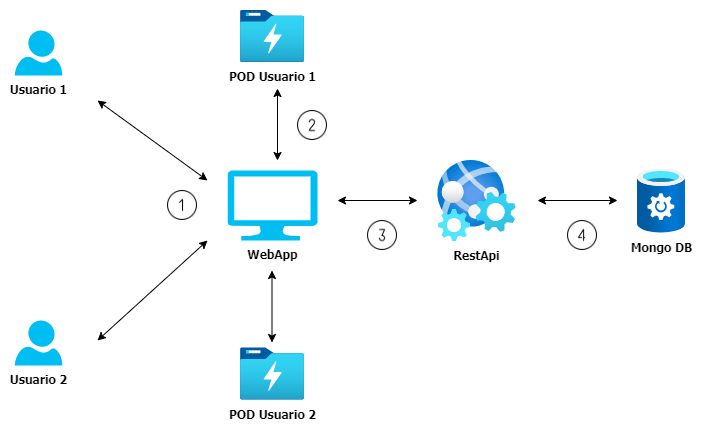

The diagram above was exported from draw.io. Its source (the exported page's mxGraphModel, read from the mxfile embedded in the PNG):
<mxGraphModel dx="1208" dy="737" grid="1" gridSize="10" guides="1" tooltips="1" connect="1" arrows="1" fold="1" page="1" pageScale="1" pageWidth="827" pageHeight="1169" math="0" shadow="0">
  <root>
    <mxCell id="0" />
    <mxCell id="1" parent="0" />
    <mxCell id="HSyX-_XdGHJkSyjQs_qr-12" value="Usuario 1" style="verticalLabelPosition=bottom;html=1;verticalAlign=top;align=center;strokeColor=none;fillColor=#00BEF2;shape=mxgraph.azure.user;fontStyle=1;fontFamily=Tahoma;" vertex="1" parent="1">
      <mxGeometry x="377.25" y="70" width="47.5" height="45" as="geometry" />
    </mxCell>
    <mxCell id="HSyX-_XdGHJkSyjQs_qr-16" value="Usuario 2" style="verticalLabelPosition=bottom;html=1;verticalAlign=top;align=center;strokeColor=none;fillColor=#00BEF2;shape=mxgraph.azure.user;sketch=0;shadow=0;fontStyle=1;fontFamily=Tahoma;" vertex="1" parent="1">
      <mxGeometry x="377.25" y="360" width="47.5" height="45" as="geometry" />
    </mxCell>
    <mxCell id="HSyX-_XdGHJkSyjQs_qr-19" value="WebApp" style="verticalLabelPosition=bottom;html=1;verticalAlign=top;align=center;strokeColor=none;fillColor=#00BEF2;shape=mxgraph.azure.computer;pointerEvents=1;direction=east;fontStyle=1;fontFamily=Tahoma;" vertex="1" parent="1">
      <mxGeometry x="590" y="210" width="90" height="70" as="geometry" />
    </mxCell>
    <mxCell id="HSyX-_XdGHJkSyjQs_qr-21" value="POD Usuario 1" style="aspect=fixed;html=1;points=[];align=center;image;fontSize=12;image=img/lib/azure2/storage/Data_Lake_Storage_Gen1.svg;fontStyle=1;fontFamily=Tahoma;" vertex="1" parent="1">
      <mxGeometry x="603" y="50" width="64" height="52" as="geometry" />
    </mxCell>
    <mxCell id="HSyX-_XdGHJkSyjQs_qr-22" value="POD Usuario 2" style="aspect=fixed;html=1;points=[];align=center;image;fontSize=12;image=img/lib/azure2/storage/Data_Lake_Storage_Gen1.svg;fontStyle=1;fontFamily=Tahoma;" vertex="1" parent="1">
      <mxGeometry x="603" y="387.5" width="64" height="52" as="geometry" />
    </mxCell>
    <mxCell id="HSyX-_XdGHJkSyjQs_qr-38" value="Mongo DB" style="aspect=fixed;html=1;points=[];align=center;image;fontSize=12;image=img/lib/azure2/storage/StorSimple_Data_Managers.svg;fontStyle=1;fontFamily=Tahoma;" vertex="1" parent="1">
      <mxGeometry x="1000" y="208.5" width="48" height="64" as="geometry" />
    </mxCell>
    <mxCell id="HSyX-_XdGHJkSyjQs_qr-42" value="RestApi" style="aspect=fixed;html=1;points=[];align=center;image;fontSize=12;image=img/lib/azure2/preview/Web_Environment.svg;fontStyle=1;fontFamily=Tahoma;" vertex="1" parent="1">
      <mxGeometry x="800" y="200" width="78.55" height="81" as="geometry" />
    </mxCell>
    <mxCell id="HSyX-_XdGHJkSyjQs_qr-45" value="" style="endArrow=classic;startArrow=classic;html=1;fontStyle=1;fontFamily=Tahoma;" edge="1" parent="1">
      <mxGeometry width="50" height="50" relative="1" as="geometry">
        <mxPoint x="700" y="240" as="sourcePoint" />
        <mxPoint x="780" y="240" as="targetPoint" />
      </mxGeometry>
    </mxCell>
    <mxCell id="HSyX-_XdGHJkSyjQs_qr-46" value="" style="endArrow=classic;startArrow=classic;html=1;fontStyle=1;fontFamily=Tahoma;" edge="1" parent="1">
      <mxGeometry width="50" height="50" relative="1" as="geometry">
        <mxPoint x="900" y="240" as="sourcePoint" />
        <mxPoint x="980" y="240" as="targetPoint" />
      </mxGeometry>
    </mxCell>
    <mxCell id="HSyX-_XdGHJkSyjQs_qr-47" value="" style="endArrow=classic;startArrow=classic;html=1;fontStyle=1;fontFamily=Tahoma;" edge="1" parent="1">
      <mxGeometry width="50" height="50" relative="1" as="geometry">
        <mxPoint x="640" y="200" as="sourcePoint" />
        <mxPoint x="640" y="128" as="targetPoint" />
      </mxGeometry>
    </mxCell>
    <mxCell id="HSyX-_XdGHJkSyjQs_qr-48" value="" style="endArrow=classic;startArrow=classic;html=1;fontStyle=1;fontFamily=Tahoma;" edge="1" parent="1">
      <mxGeometry width="50" height="50" relative="1" as="geometry">
        <mxPoint x="634.5" y="382" as="sourcePoint" />
        <mxPoint x="634.5" y="310" as="targetPoint" />
      </mxGeometry>
    </mxCell>
    <mxCell id="HSyX-_XdGHJkSyjQs_qr-49" value="" style="endArrow=classic;startArrow=classic;html=1;fontStyle=1;fontFamily=Tahoma;" edge="1" parent="1">
      <mxGeometry width="50" height="50" relative="1" as="geometry">
        <mxPoint x="570" y="220" as="sourcePoint" />
        <mxPoint x="460" y="140" as="targetPoint" />
      </mxGeometry>
    </mxCell>
    <mxCell id="HSyX-_XdGHJkSyjQs_qr-50" value="" style="endArrow=classic;startArrow=classic;html=1;fontStyle=1;fontFamily=Tahoma;" edge="1" parent="1">
      <mxGeometry width="50" height="50" relative="1" as="geometry">
        <mxPoint x="460" y="380" as="sourcePoint" />
        <mxPoint x="570" y="280" as="targetPoint" />
      </mxGeometry>
    </mxCell>
    <mxCell id="HSyX-_XdGHJkSyjQs_qr-51" value="" style="shape=image;html=1;verticalAlign=top;verticalLabelPosition=bottom;labelBackgroundColor=#ffffff;imageAspect=0;aspect=fixed;image=https://cdn2.iconfinder.com/data/icons/integers/60/number-one-128.png;fontStyle=1;fontFamily=Tahoma;" vertex="1" parent="1">
      <mxGeometry x="530" y="230" width="30" height="30" as="geometry" />
    </mxCell>
    <mxCell id="HSyX-_XdGHJkSyjQs_qr-53" value="" style="shape=image;html=1;verticalAlign=top;verticalLabelPosition=bottom;labelBackgroundColor=#ffffff;imageAspect=0;aspect=fixed;image=https://cdn2.iconfinder.com/data/icons/integers/60/number-two-128.png;fontStyle=1;fontFamily=Tahoma;" vertex="1" parent="1">
      <mxGeometry x="660" y="150" width="30" height="30" as="geometry" />
    </mxCell>
    <mxCell id="HSyX-_XdGHJkSyjQs_qr-54" value="" style="shape=image;html=1;verticalAlign=top;verticalLabelPosition=bottom;labelBackgroundColor=#ffffff;imageAspect=0;aspect=fixed;image=https://cdn2.iconfinder.com/data/icons/integers/60/number-three-128.png;fontStyle=1;fontFamily=Tahoma;" vertex="1" parent="1">
      <mxGeometry x="730" y="260" width="30" height="30" as="geometry" />
    </mxCell>
    <mxCell id="HSyX-_XdGHJkSyjQs_qr-55" value="" style="shape=image;html=1;verticalAlign=top;verticalLabelPosition=bottom;labelBackgroundColor=#ffffff;imageAspect=0;aspect=fixed;image=https://cdn2.iconfinder.com/data/icons/integers/60/number-four-128.png;fontStyle=1;fontFamily=Tahoma;" vertex="1" parent="1">
      <mxGeometry x="930" y="260" width="30" height="30" as="geometry" />
    </mxCell>
  </root>
</mxGraphModel>